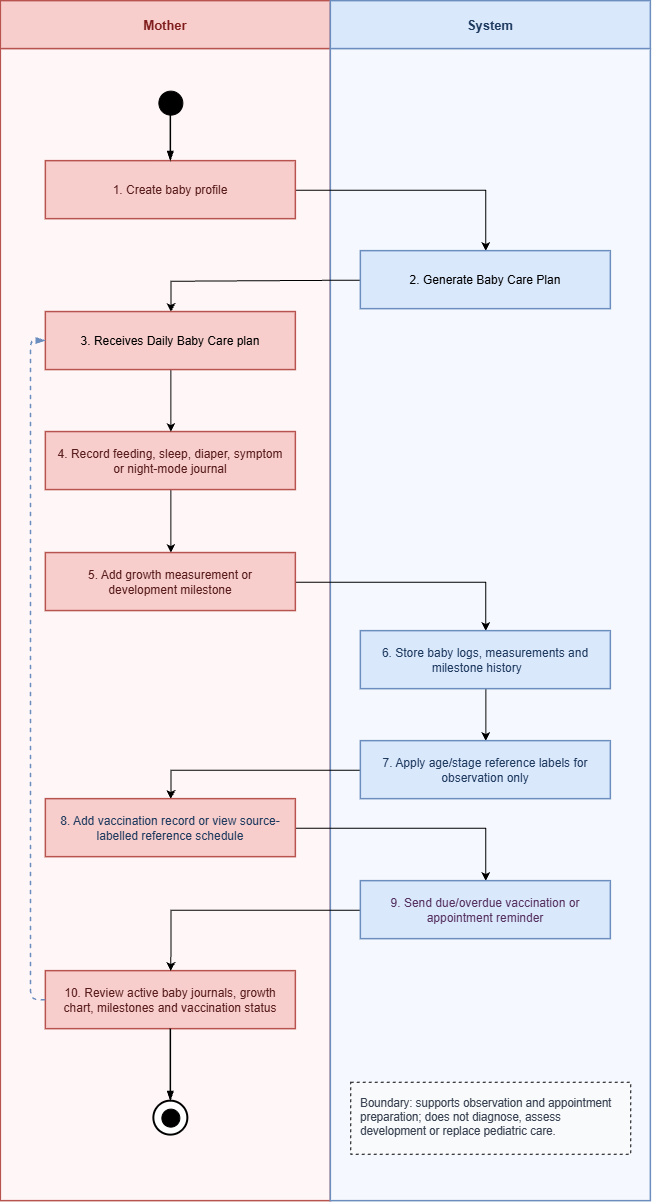

The diagram above was exported from draw.io. Its source (the exported page's mxGraphModel, read from the mxfile embedded in the PNG):
<mxGraphModel dx="2289" dy="1249" grid="1" gridSize="10" guides="1" tooltips="1" connect="1" arrows="1" fold="1" page="1" pageScale="1" pageWidth="1440" pageHeight="1500" math="0" shadow="0">
  <root>
    <mxCell id="0" />
    <mxCell id="1" parent="0" />
    <mxCell id="wf-mf03-baby-care-journey_lane_header_0" parent="1" style="rounded=0;whiteSpace=wrap;html=1;fillColor=#F8CECC;strokeColor=#B85450;strokeWidth=1.5;fontStyle=1;fontSize=13;fontFamily=Arial;fontColor=#7F1D1D;align=center;verticalAlign=middle;" value="Mother" vertex="1">
      <mxGeometry height="48" width="330" x="50" y="130" as="geometry" />
    </mxCell>
    <mxCell id="wf-mf03-baby-care-journey_lane_body_0" parent="1" style="rounded=0;whiteSpace=wrap;html=1;fillColor=#FFF7F7;strokeColor=#B85450;strokeWidth=1.5;fontFamily=Arial;connectable=0;" value="" vertex="1">
      <mxGeometry height="1152" width="330" x="50" y="178" as="geometry" />
    </mxCell>
    <mxCell id="wf-mf03-baby-care-journey_lane_header_1" parent="1" style="rounded=0;whiteSpace=wrap;html=1;fillColor=#DAE8FC;strokeColor=#6C8EBF;strokeWidth=1.5;fontStyle=1;fontSize=13;fontFamily=Arial;fontColor=#1E3A5F;align=center;verticalAlign=middle;" value="System" vertex="1">
      <mxGeometry height="48" width="320" x="380" y="130" as="geometry" />
    </mxCell>
    <mxCell id="wf-mf03-baby-care-journey_lane_body_1" parent="1" style="rounded=0;whiteSpace=wrap;html=1;fillColor=#F5F9FF;strokeColor=#6C8EBF;strokeWidth=1.5;fontFamily=Arial;connectable=0;fontColor=#000000;" value="" vertex="1">
      <mxGeometry height="1152" width="320" x="380" y="178" as="geometry" />
    </mxCell>
    <mxCell id="s" parent="1" style="ellipse;whiteSpace=wrap;html=1;aspect=fixed;fillColor=#000000;strokeColor=#000000;strokeWidth=1;fontSize=1;fontColor=#000000;" value="" vertex="1">
      <mxGeometry height="24" width="24" x="208" y="220" as="geometry" />
    </mxCell>
    <mxCell id="RiSA1wPaejwVFpOSciFF-1" edge="1" parent="1" source="profile" style="edgeStyle=orthogonalEdgeStyle;rounded=0;orthogonalLoop=1;jettySize=auto;html=1;" target="rQU5IuWs0T7wxaqmYwYG-1">
      <mxGeometry relative="1" as="geometry" />
    </mxCell>
    <mxCell id="profile" parent="1" style="rounded=0;whiteSpace=wrap;html=1;fillColor=#F8CECC;strokeColor=#B85450;strokeWidth=1.5;fontFamily=Arial;fontSize=12;fontColor=#581C1C;align=center;verticalAlign=middle;spacing=8;" value="1. Create baby profile" vertex="1">
      <mxGeometry height="58" width="250" x="95" y="290" as="geometry" />
    </mxCell>
    <mxCell id="gZ994IGJXGG8xS18vcxD-4" edge="1" parent="1" source="journal" style="edgeStyle=orthogonalEdgeStyle;rounded=0;orthogonalLoop=1;jettySize=auto;html=1;" target="growth">
      <mxGeometry relative="1" as="geometry" />
    </mxCell>
    <mxCell id="journal" parent="1" style="rounded=0;whiteSpace=wrap;html=1;fillColor=#F8CECC;strokeColor=#B85450;strokeWidth=1.5;fontFamily=Arial;fontSize=12;fontColor=#581C1C;align=center;verticalAlign=middle;spacing=8;" value="4. Record feeding, sleep, diaper, symptom or night-mode journal" vertex="1">
      <mxGeometry height="58" width="250" x="95" y="560.91" as="geometry" />
    </mxCell>
    <mxCell id="gZ994IGJXGG8xS18vcxD-5" edge="1" parent="1" source="growth" style="edgeStyle=orthogonalEdgeStyle;rounded=0;orthogonalLoop=1;jettySize=auto;html=1;" target="store">
      <mxGeometry relative="1" as="geometry" />
    </mxCell>
    <mxCell id="growth" parent="1" style="rounded=0;whiteSpace=wrap;html=1;fillColor=#F8CECC;strokeColor=#B85450;strokeWidth=1.5;fontFamily=Arial;fontSize=12;fontColor=#581C1C;align=center;verticalAlign=middle;spacing=8;" value="5. Add growth measurement or development milestone" vertex="1">
      <mxGeometry height="58" width="250" x="95" y="681.91" as="geometry" />
    </mxCell>
    <mxCell id="gZ994IGJXGG8xS18vcxD-6" edge="1" parent="1" source="store" style="edgeStyle=orthogonalEdgeStyle;rounded=0;orthogonalLoop=1;jettySize=auto;html=1;" target="reference">
      <mxGeometry relative="1" as="geometry" />
    </mxCell>
    <mxCell id="store" parent="1" style="rounded=0;whiteSpace=wrap;html=1;fillColor=#DAE8FC;strokeColor=#6C8EBF;strokeWidth=1.5;fontFamily=Arial;fontSize=12;fontColor=#1E3A5F;align=center;verticalAlign=middle;spacing=8;" value="6. Store baby logs, measurements and milestone history&lt;span style=&quot;white-space: pre;&quot;&gt;&#09;&lt;/span&gt;" vertex="1">
      <mxGeometry height="58" width="250" x="410" y="760" as="geometry" />
    </mxCell>
    <mxCell id="gZ994IGJXGG8xS18vcxD-7" edge="1" parent="1" source="reference" style="edgeStyle=orthogonalEdgeStyle;rounded=0;orthogonalLoop=1;jettySize=auto;html=1;entryX=0.5;entryY=0;entryDx=0;entryDy=0;" target="t8ymgHj9tgf89kMzj1Js-1">
      <mxGeometry relative="1" as="geometry">
        <mxPoint x="220.09" y="1060.91" as="targetPoint" />
      </mxGeometry>
    </mxCell>
    <mxCell id="reference" parent="1" style="rounded=0;whiteSpace=wrap;html=1;fillColor=#DAE8FC;strokeColor=#6C8EBF;strokeWidth=1.5;fontFamily=Arial;fontSize=12;fontColor=#1E3A5F;align=center;verticalAlign=middle;spacing=8;" value="7. Apply age/stage reference labels for observation only" vertex="1">
      <mxGeometry height="58" width="250" x="410" y="870" as="geometry" />
    </mxCell>
    <mxCell id="view" parent="1" style="rounded=0;whiteSpace=wrap;html=1;fillColor=#F8CECC;strokeColor=#B85450;strokeWidth=1.5;fontFamily=Arial;fontSize=12;fontColor=#581C1C;align=center;verticalAlign=middle;spacing=8;" value="10. Review active baby journals, growth chart, milestones and vaccination status" vertex="1">
      <mxGeometry height="58" width="250" x="95" y="1100" as="geometry" />
    </mxCell>
    <mxCell id="note" parent="1" style="rounded=0;whiteSpace=wrap;html=1;fillColor=#F9FAFB;strokeColor=#000000;dashed=1;fontFamily=Arial;fontSize=11.5;fontColor=#374151;align=left;verticalAlign=top;spacing=10;" value="Boundary: supports observation and appointment preparation; does not diagnose, assess development or replace pediatric care." vertex="1">
      <mxGeometry height="72" width="280" x="400" y="1211" as="geometry" />
    </mxCell>
    <mxCell id="end" parent="1" style="ellipse;whiteSpace=wrap;html=1;aspect=fixed;fillColor=#ffffff;strokeColor=#000000;strokeWidth=2;fontSize=1;fontColor=#ffffff;" value="" vertex="1">
      <mxGeometry height="34" width="34" x="203" y="1230" as="geometry" />
    </mxCell>
    <mxCell id="end_inner" parent="1" style="ellipse;whiteSpace=wrap;html=1;aspect=fixed;fillColor=#000000;strokeColor=#000000;strokeWidth=1;fontSize=1;fontColor=#000000;" value="" vertex="1">
      <mxGeometry height="18" width="18" x="211" y="1238" as="geometry" />
    </mxCell>
    <mxCell id="e1" edge="1" parent="1" source="s" style="edgeStyle=orthogonalEdgeStyle;rounded=1;orthogonalLoop=1;jettySize=auto;html=1;endArrow=blockThin;endFill=1;strokeWidth=1.5;fontFamily=Arial;fontSize=11;labelBackgroundColor=#FFFFFF;strokeColor=#000000;" target="profile" value="">
      <mxGeometry relative="1" as="geometry" />
    </mxCell>
    <mxCell id="e10" edge="1" parent="1" source="view" style="edgeStyle=orthogonalEdgeStyle;rounded=1;orthogonalLoop=1;jettySize=auto;html=1;endArrow=blockThin;endFill=1;strokeWidth=1.5;fontFamily=Arial;fontSize=11;labelBackgroundColor=#FFFFFF;strokeColor=#000000;" target="end" value="">
      <mxGeometry relative="1" as="geometry" />
    </mxCell>
    <mxCell id="gZ994IGJXGG8xS18vcxD-1" edge="1" parent="1" source="rQU5IuWs0T7wxaqmYwYG-1" style="edgeStyle=orthogonalEdgeStyle;rounded=0;orthogonalLoop=1;jettySize=auto;html=1;exitX=0;exitY=0.5;exitDx=0;exitDy=0;" target="ejr2DA2dm2te71TDwoz9-1">
      <mxGeometry relative="1" as="geometry">
        <Array as="points">
          <mxPoint x="220.09" y="410" />
        </Array>
        <mxPoint x="410" y="370.000909090909" as="sourcePoint" />
      </mxGeometry>
    </mxCell>
    <mxCell id="rQU5IuWs0T7wxaqmYwYG-1" parent="1" style="rounded=0;whiteSpace=wrap;html=1;fillColor=#DAE8FC;strokeColor=#6C8EBF;strokeWidth=1.5;fontFamily=Arial;fontSize=12;fontColor=#1E3A5F;align=center;verticalAlign=middle;spacing=8;" value="&lt;span style=&quot;color: rgb(0, 0, 0);&quot;&gt;2. Generate Baby Care Plan&lt;/span&gt;" vertex="1">
      <mxGeometry height="58" width="250" x="410" y="380" as="geometry" />
    </mxCell>
    <mxCell id="gZ994IGJXGG8xS18vcxD-3" edge="1" parent="1" source="ejr2DA2dm2te71TDwoz9-1" style="edgeStyle=orthogonalEdgeStyle;rounded=0;orthogonalLoop=1;jettySize=auto;html=1;entryX=0.5;entryY=0;entryDx=0;entryDy=0;" target="journal">
      <mxGeometry relative="1" as="geometry" />
    </mxCell>
    <mxCell id="ejr2DA2dm2te71TDwoz9-1" parent="1" style="rounded=0;whiteSpace=wrap;html=1;fillColor=#F8CECC;strokeColor=#B85450;strokeWidth=1.5;fontFamily=Arial;fontSize=12;fontColor=#000000;align=center;verticalAlign=middle;spacing=8;" value="&lt;span style=&quot;&quot;&gt;3. Receives Daily&amp;nbsp;&lt;span style=&quot;&quot;&gt;Baby Care&lt;/span&gt;&amp;nbsp;plan&lt;/span&gt;" vertex="1">
      <mxGeometry height="58" width="250" x="95" y="440.90999999999997" as="geometry" />
    </mxCell>
    <mxCell id="YDB_9R0F7OLoJUzApI9f-1" edge="1" parent="1" source="view" style="edgeStyle=orthogonalEdgeStyle;rounded=1;orthogonalLoop=1;jettySize=auto;html=1;endArrow=blockThin;endFill=1;strokeWidth=1.5;strokeColor=#6C8EBF;dashed=1;exitX=0;exitY=0.5;exitDx=0;exitDy=0;entryX=0;entryY=0.5;entryDx=0;entryDy=0;" target="ejr2DA2dm2te71TDwoz9-1">
      <mxGeometry relative="1" as="geometry">
        <Array as="points">
          <mxPoint x="80" y="1128.77" />
          <mxPoint x="80" y="469.54" />
        </Array>
        <mxPoint x="90" y="1059" as="sourcePoint" />
        <mxPoint x="95" y="510" as="targetPoint" />
      </mxGeometry>
    </mxCell>
    <mxCell id="t8ymgHj9tgf89kMzj1Js-3" edge="1" parent="1" source="t8ymgHj9tgf89kMzj1Js-1" style="edgeStyle=orthogonalEdgeStyle;rounded=0;orthogonalLoop=1;jettySize=auto;html=1;" target="t8ymgHj9tgf89kMzj1Js-2">
      <mxGeometry relative="1" as="geometry" />
    </mxCell>
    <mxCell id="t8ymgHj9tgf89kMzj1Js-1" parent="1" style="rounded=0;whiteSpace=wrap;html=1;fillColor=#F8CECC;strokeColor=#B85450;strokeWidth=1.5;fontFamily=Arial;fontSize=12;fontColor=#581C1C;align=center;verticalAlign=middle;spacing=8;" value="&lt;span style=&quot;color: rgb(30, 58, 95);&quot;&gt;8. Add vaccination record or view source-labelled reference schedule&lt;/span&gt;" vertex="1">
      <mxGeometry height="58" width="250" x="95" y="928" as="geometry" />
    </mxCell>
    <mxCell id="t8ymgHj9tgf89kMzj1Js-6" edge="1" parent="1" source="t8ymgHj9tgf89kMzj1Js-2" style="edgeStyle=orthogonalEdgeStyle;rounded=0;orthogonalLoop=1;jettySize=auto;html=1;entryX=0.5;entryY=0;entryDx=0;entryDy=0;" target="view">
      <mxGeometry relative="1" as="geometry" />
    </mxCell>
    <mxCell id="t8ymgHj9tgf89kMzj1Js-2" parent="1" style="rounded=0;whiteSpace=wrap;html=1;fillColor=#DAE8FC;strokeColor=#6C8EBF;strokeWidth=1.5;fontFamily=Arial;fontSize=12;fontColor=#1E3A5F;align=center;verticalAlign=middle;spacing=8;" value="&lt;span style=&quot;color: rgb(85, 48, 95);&quot;&gt;9. Send due/overdue vaccination or appointment reminder&lt;/span&gt;" vertex="1">
      <mxGeometry height="58" width="250" x="410" y="1010" as="geometry" />
    </mxCell>
  </root>
</mxGraphModel>